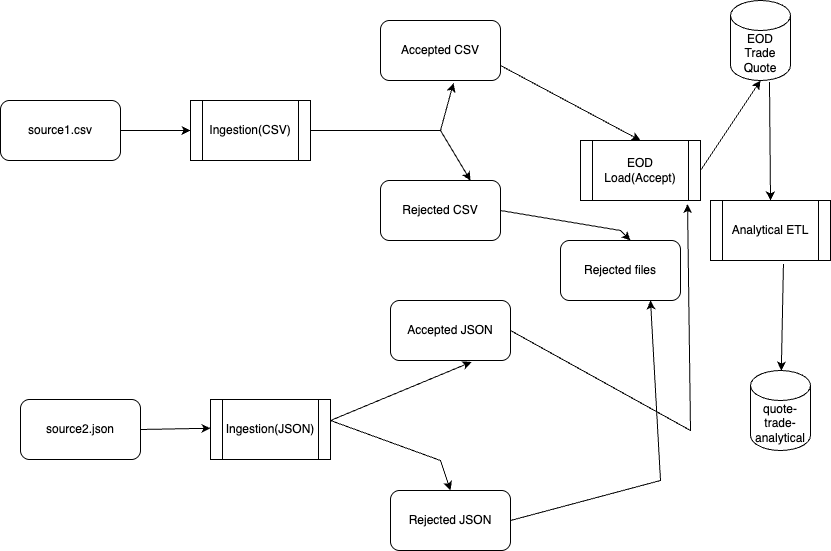

The diagram above was exported from draw.io. Its source (the exported page's mxGraphModel, read from the mxfile embedded in the PNG):
<mxGraphModel dx="984" dy="622" grid="1" gridSize="10" guides="1" tooltips="1" connect="1" arrows="1" fold="1" page="1" pageScale="1" pageWidth="850" pageHeight="1100" math="0" shadow="0">
  <root>
    <mxCell id="0" />
    <mxCell id="1" parent="0" />
    <mxCell id="nmNzHEEYk9nCZrGMhtkg-1" value="Analytical ETL" style="shape=process;whiteSpace=wrap;html=1;backgroundOutline=1;" vertex="1" parent="1">
      <mxGeometry x="730" y="230" width="120" height="60" as="geometry" />
    </mxCell>
    <mxCell id="nmNzHEEYk9nCZrGMhtkg-2" value="EOD Load(Accept)" style="shape=process;whiteSpace=wrap;html=1;backgroundOutline=1;" vertex="1" parent="1">
      <mxGeometry x="600" y="170" width="120" height="60" as="geometry" />
    </mxCell>
    <mxCell id="nmNzHEEYk9nCZrGMhtkg-3" value="Ingestion(JSON)" style="shape=process;whiteSpace=wrap;html=1;backgroundOutline=1;" vertex="1" parent="1">
      <mxGeometry x="230" y="429" width="120" height="60" as="geometry" />
    </mxCell>
    <mxCell id="nmNzHEEYk9nCZrGMhtkg-4" value="Ingestion(CSV)" style="shape=process;whiteSpace=wrap;html=1;backgroundOutline=1;" vertex="1" parent="1">
      <mxGeometry x="210" y="130" width="120" height="60" as="geometry" />
    </mxCell>
    <mxCell id="nmNzHEEYk9nCZrGMhtkg-5" value="source2.json" style="rounded=1;whiteSpace=wrap;html=1;" vertex="1" parent="1">
      <mxGeometry x="40" y="429" width="120" height="60" as="geometry" />
    </mxCell>
    <mxCell id="nmNzHEEYk9nCZrGMhtkg-6" value="Rejected files" style="rounded=1;whiteSpace=wrap;html=1;" vertex="1" parent="1">
      <mxGeometry x="580" y="270" width="120" height="60" as="geometry" />
    </mxCell>
    <mxCell id="nmNzHEEYk9nCZrGMhtkg-8" value="source1.csv" style="rounded=1;whiteSpace=wrap;html=1;" vertex="1" parent="1">
      <mxGeometry x="20" y="130" width="120" height="60" as="geometry" />
    </mxCell>
    <mxCell id="nmNzHEEYk9nCZrGMhtkg-9" value="Rejected JSON" style="rounded=1;whiteSpace=wrap;html=1;" vertex="1" parent="1">
      <mxGeometry x="410" y="520" width="120" height="60" as="geometry" />
    </mxCell>
    <mxCell id="nmNzHEEYk9nCZrGMhtkg-10" value="Accepted JSON" style="rounded=1;whiteSpace=wrap;html=1;" vertex="1" parent="1">
      <mxGeometry x="410" y="330" width="120" height="60" as="geometry" />
    </mxCell>
    <mxCell id="nmNzHEEYk9nCZrGMhtkg-11" value="Rejected CSV" style="rounded=1;whiteSpace=wrap;html=1;" vertex="1" parent="1">
      <mxGeometry x="400" y="210" width="120" height="60" as="geometry" />
    </mxCell>
    <mxCell id="nmNzHEEYk9nCZrGMhtkg-12" value="Accepted CSV" style="rounded=1;whiteSpace=wrap;html=1;" vertex="1" parent="1">
      <mxGeometry x="400" y="50" width="120" height="60" as="geometry" />
    </mxCell>
    <mxCell id="nmNzHEEYk9nCZrGMhtkg-13" value="EOD Trade&lt;div&gt;Q&lt;span style=&quot;color: rgba(0, 0, 0, 0); font-family: monospace; font-size: 0px; text-align: start; text-wrap-mode: nowrap; background-color: transparent;&quot;&gt;%3CmxGraphModel%3E%3Croot%3E%3CmxCell%20id%3D%220%22%2F%3E%3CmxCell%20id%3D%221%22%20parent%3D%220%22%2F%3E%3CmxCell%20id%3D%222%22%20value%3D%22%22%20style%3D%22rounded%3D1%3BwhiteSpace%3Dwrap%3Bhtml%3D1%3B%22%20vertex%3D%221%22%20parent%3D%221%22%3E%3CmxGeometry%20x%3D%22365%22%20y%3D%22116%22%20width%3D%22120%22%20height%3D%2260%22%20as%3D%22geometry%22%2F%3E%3C%2FmxCell%3E%3C%2Froot%3E%3C%2FmxGraphModel%3E&lt;/span&gt;&lt;span style=&quot;background-color: transparent; color: light-dark(rgb(0, 0, 0), rgb(255, 255, 255));&quot;&gt;uote&lt;/span&gt;&lt;/div&gt;" style="shape=cylinder3;whiteSpace=wrap;html=1;boundedLbl=1;backgroundOutline=1;size=15;" vertex="1" parent="1">
      <mxGeometry x="750" y="30" width="60" height="80" as="geometry" />
    </mxCell>
    <mxCell id="nmNzHEEYk9nCZrGMhtkg-14" value="quote-trade-analytical" style="shape=cylinder3;whiteSpace=wrap;html=1;boundedLbl=1;backgroundOutline=1;size=15;" vertex="1" parent="1">
      <mxGeometry x="770" y="400" width="60" height="80" as="geometry" />
    </mxCell>
    <mxCell id="nmNzHEEYk9nCZrGMhtkg-15" value="" style="endArrow=classic;html=1;rounded=0;entryX=0;entryY=0.5;entryDx=0;entryDy=0;exitX=1;exitY=0.5;exitDx=0;exitDy=0;" edge="1" parent="1" source="nmNzHEEYk9nCZrGMhtkg-8" target="nmNzHEEYk9nCZrGMhtkg-4">
      <mxGeometry width="50" height="50" relative="1" as="geometry">
        <mxPoint x="140" y="180" as="sourcePoint" />
        <mxPoint x="190" y="130" as="targetPoint" />
      </mxGeometry>
    </mxCell>
    <mxCell id="nmNzHEEYk9nCZrGMhtkg-16" value="" style="endArrow=classic;html=1;rounded=0;exitX=1;exitY=0.5;exitDx=0;exitDy=0;" edge="1" parent="1" source="nmNzHEEYk9nCZrGMhtkg-5">
      <mxGeometry width="50" height="50" relative="1" as="geometry">
        <mxPoint x="160.96000000000004" y="460.26" as="sourcePoint" />
        <mxPoint x="230" y="457.74" as="targetPoint" />
      </mxGeometry>
    </mxCell>
    <mxCell id="nmNzHEEYk9nCZrGMhtkg-18" value="" style="endArrow=classic;html=1;rounded=0;entryX=0.675;entryY=1.025;entryDx=0;entryDy=0;entryPerimeter=0;exitX=1;exitY=0.25;exitDx=0;exitDy=0;" edge="1" parent="1" source="nmNzHEEYk9nCZrGMhtkg-3" target="nmNzHEEYk9nCZrGMhtkg-10">
      <mxGeometry width="50" height="50" relative="1" as="geometry">
        <mxPoint x="400" y="340" as="sourcePoint" />
        <mxPoint x="450" y="290" as="targetPoint" />
        <Array as="points">
          <mxPoint x="350" y="450" />
        </Array>
      </mxGeometry>
    </mxCell>
    <mxCell id="nmNzHEEYk9nCZrGMhtkg-19" value="" style="endArrow=classic;html=1;rounded=0;exitX=1;exitY=0.5;exitDx=0;exitDy=0;entryX=0.608;entryY=1.042;entryDx=0;entryDy=0;entryPerimeter=0;" edge="1" parent="1" source="nmNzHEEYk9nCZrGMhtkg-4" target="nmNzHEEYk9nCZrGMhtkg-12">
      <mxGeometry width="50" height="50" relative="1" as="geometry">
        <mxPoint x="400" y="340" as="sourcePoint" />
        <mxPoint x="450" y="290" as="targetPoint" />
        <Array as="points">
          <mxPoint x="460" y="160" />
        </Array>
      </mxGeometry>
    </mxCell>
    <mxCell id="nmNzHEEYk9nCZrGMhtkg-20" value="" style="endArrow=classic;html=1;rounded=0;entryX=0.75;entryY=0;entryDx=0;entryDy=0;" edge="1" parent="1" target="nmNzHEEYk9nCZrGMhtkg-11">
      <mxGeometry width="50" height="50" relative="1" as="geometry">
        <mxPoint x="460" y="160" as="sourcePoint" />
        <mxPoint x="485" y="200" as="targetPoint" />
      </mxGeometry>
    </mxCell>
    <mxCell id="nmNzHEEYk9nCZrGMhtkg-21" value="" style="endArrow=classic;html=1;rounded=0;entryX=0.5;entryY=0;entryDx=0;entryDy=0;" edge="1" parent="1" target="nmNzHEEYk9nCZrGMhtkg-9">
      <mxGeometry width="50" height="50" relative="1" as="geometry">
        <mxPoint x="350" y="450" as="sourcePoint" />
        <mxPoint x="450" y="290" as="targetPoint" />
        <Array as="points">
          <mxPoint x="460" y="490" />
        </Array>
      </mxGeometry>
    </mxCell>
    <mxCell id="nmNzHEEYk9nCZrGMhtkg-22" value="" style="endArrow=classic;html=1;rounded=0;exitX=1;exitY=0.5;exitDx=0;exitDy=0;" edge="1" parent="1" source="nmNzHEEYk9nCZrGMhtkg-11">
      <mxGeometry width="50" height="50" relative="1" as="geometry">
        <mxPoint x="400" y="340" as="sourcePoint" />
        <mxPoint x="650" y="270" as="targetPoint" />
        <Array as="points">
          <mxPoint x="640" y="260" />
        </Array>
      </mxGeometry>
    </mxCell>
    <mxCell id="nmNzHEEYk9nCZrGMhtkg-24" value="" style="endArrow=classic;html=1;rounded=0;entryX=0.75;entryY=1;entryDx=0;entryDy=0;exitX=1;exitY=0.5;exitDx=0;exitDy=0;" edge="1" parent="1" source="nmNzHEEYk9nCZrGMhtkg-9" target="nmNzHEEYk9nCZrGMhtkg-6">
      <mxGeometry width="50" height="50" relative="1" as="geometry">
        <mxPoint x="400" y="340" as="sourcePoint" />
        <mxPoint x="450" y="290" as="targetPoint" />
        <Array as="points">
          <mxPoint x="680" y="510" />
        </Array>
      </mxGeometry>
    </mxCell>
    <mxCell id="nmNzHEEYk9nCZrGMhtkg-25" value="" style="endArrow=classic;html=1;rounded=0;entryX=0.5;entryY=0;entryDx=0;entryDy=0;exitX=1;exitY=0.75;exitDx=0;exitDy=0;" edge="1" parent="1" source="nmNzHEEYk9nCZrGMhtkg-12" target="nmNzHEEYk9nCZrGMhtkg-2">
      <mxGeometry width="50" height="50" relative="1" as="geometry">
        <mxPoint x="400" y="340" as="sourcePoint" />
        <mxPoint x="450" y="290" as="targetPoint" />
      </mxGeometry>
    </mxCell>
    <mxCell id="nmNzHEEYk9nCZrGMhtkg-26" value="" style="endArrow=classic;html=1;rounded=0;entryX=0.892;entryY=1.058;entryDx=0;entryDy=0;entryPerimeter=0;exitX=1;exitY=0.5;exitDx=0;exitDy=0;" edge="1" parent="1" source="nmNzHEEYk9nCZrGMhtkg-10" target="nmNzHEEYk9nCZrGMhtkg-2">
      <mxGeometry width="50" height="50" relative="1" as="geometry">
        <mxPoint x="400" y="340" as="sourcePoint" />
        <mxPoint x="450" y="290" as="targetPoint" />
        <Array as="points">
          <mxPoint x="710" y="460" />
        </Array>
      </mxGeometry>
    </mxCell>
    <mxCell id="nmNzHEEYk9nCZrGMhtkg-28" value="" style="endArrow=classic;html=1;rounded=0;entryX=0.5;entryY=1;entryDx=0;entryDy=0;entryPerimeter=0;exitX=1;exitY=0.5;exitDx=0;exitDy=0;" edge="1" parent="1" source="nmNzHEEYk9nCZrGMhtkg-2" target="nmNzHEEYk9nCZrGMhtkg-13">
      <mxGeometry width="50" height="50" relative="1" as="geometry">
        <mxPoint x="400" y="340" as="sourcePoint" />
        <mxPoint x="450" y="290" as="targetPoint" />
      </mxGeometry>
    </mxCell>
    <mxCell id="nmNzHEEYk9nCZrGMhtkg-29" value="" style="endArrow=classic;html=1;rounded=0;entryX=0.5;entryY=0;entryDx=0;entryDy=0;exitX=0.65;exitY=1.019;exitDx=0;exitDy=0;exitPerimeter=0;" edge="1" parent="1" source="nmNzHEEYk9nCZrGMhtkg-13" target="nmNzHEEYk9nCZrGMhtkg-1">
      <mxGeometry width="50" height="50" relative="1" as="geometry">
        <mxPoint x="400" y="340" as="sourcePoint" />
        <mxPoint x="450" y="290" as="targetPoint" />
      </mxGeometry>
    </mxCell>
    <mxCell id="nmNzHEEYk9nCZrGMhtkg-30" value="" style="endArrow=classic;html=1;rounded=0;exitX=0.608;exitY=1.058;exitDx=0;exitDy=0;exitPerimeter=0;" edge="1" parent="1" source="nmNzHEEYk9nCZrGMhtkg-1" target="nmNzHEEYk9nCZrGMhtkg-14">
      <mxGeometry width="50" height="50" relative="1" as="geometry">
        <mxPoint x="400" y="340" as="sourcePoint" />
        <mxPoint x="450" y="290" as="targetPoint" />
      </mxGeometry>
    </mxCell>
  </root>
</mxGraphModel>